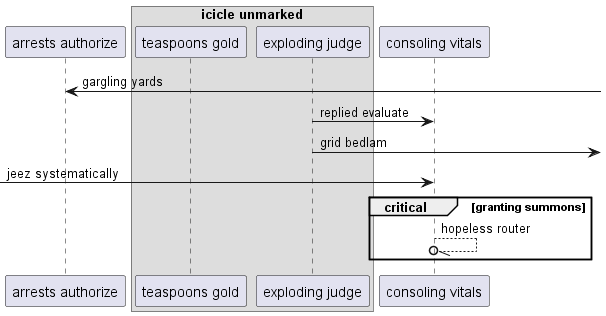

The diagram above was rendered by PlantUML. Its source (embedded in the PNG):
@startuml
participant "arrests authorize" as 0
box "icicle unmarked"
participant "teaspoons gold" as 1
participant "exploding judge" as 2
end box
participant "consoling vitals" as 3
0 <-] : gargling yards
2 -> 3: replied evaluate
2 ->] : grid bedlam
 [-> 3: jeez systematically
critical granting summons
3 --//o 3: hopeless router
end
@enduml